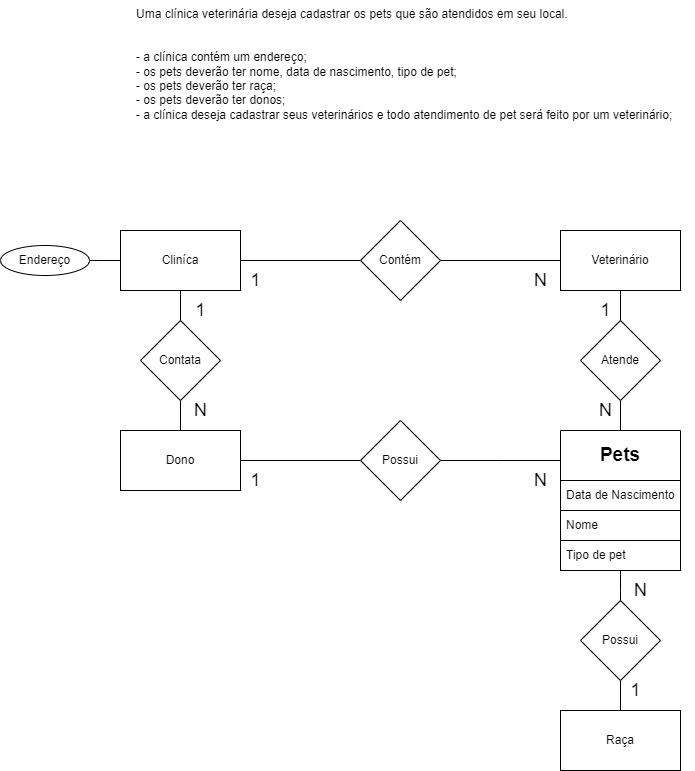

The diagram above was exported from draw.io. Its source (the exported page's mxGraphModel, read from the mxfile embedded in the PNG):
<mxGraphModel dx="1050" dy="523" grid="1" gridSize="10" guides="1" tooltips="1" connect="1" arrows="1" fold="1" page="1" pageScale="1" pageWidth="827" pageHeight="1169" math="0" shadow="0">
  <root>
    <mxCell id="0" />
    <mxCell id="1" parent="0" />
    <mxCell id="o0UoRLenyrjVoCOPFUuR-1" value="Uma clínica veterinária deseja cadastrar os pets que são atendidos em seu local.&#10;&#10;&#10;- a clínica contém um endereço;&#10;- os pets deverão ter nome, data de nascimento, tipo de pet;&#10;- os pets deverão ter raça;&#10;- os pets deverão ter donos;&#10;- a clínica deseja cadastrar seus veterinários e todo atendimento de pet será feito por um veterinário;" style="text;whiteSpace=wrap;" vertex="1" parent="1">
      <mxGeometry x="134" y="30" width="560" height="150" as="geometry" />
    </mxCell>
    <mxCell id="o0UoRLenyrjVoCOPFUuR-16" style="edgeStyle=orthogonalEdgeStyle;rounded=0;orthogonalLoop=1;jettySize=auto;html=1;endArrow=none;endFill=0;" edge="1" parent="1" source="o0UoRLenyrjVoCOPFUuR-2" target="o0UoRLenyrjVoCOPFUuR-7">
      <mxGeometry relative="1" as="geometry" />
    </mxCell>
    <mxCell id="o0UoRLenyrjVoCOPFUuR-76" style="edgeStyle=orthogonalEdgeStyle;rounded=0;orthogonalLoop=1;jettySize=auto;html=1;endArrow=none;endFill=0;" edge="1" parent="1" source="o0UoRLenyrjVoCOPFUuR-2">
      <mxGeometry relative="1" as="geometry">
        <mxPoint x="80" y="290" as="targetPoint" />
      </mxGeometry>
    </mxCell>
    <mxCell id="o0UoRLenyrjVoCOPFUuR-2" value="Cliníca" style="rounded=0;whiteSpace=wrap;html=1;" vertex="1" parent="1">
      <mxGeometry x="120" y="260" width="120" height="60" as="geometry" />
    </mxCell>
    <mxCell id="o0UoRLenyrjVoCOPFUuR-12" style="edgeStyle=orthogonalEdgeStyle;rounded=0;orthogonalLoop=1;jettySize=auto;html=1;entryX=0.5;entryY=1;entryDx=0;entryDy=0;endArrow=none;endFill=0;" edge="1" parent="1" target="o0UoRLenyrjVoCOPFUuR-8">
      <mxGeometry relative="1" as="geometry">
        <mxPoint x="620" y="460" as="sourcePoint" />
      </mxGeometry>
    </mxCell>
    <mxCell id="o0UoRLenyrjVoCOPFUuR-14" style="edgeStyle=orthogonalEdgeStyle;rounded=0;orthogonalLoop=1;jettySize=auto;html=1;endArrow=none;endFill=0;" edge="1" parent="1" source="o0UoRLenyrjVoCOPFUuR-4" target="o0UoRLenyrjVoCOPFUuR-6">
      <mxGeometry relative="1" as="geometry" />
    </mxCell>
    <mxCell id="o0UoRLenyrjVoCOPFUuR-4" value="Veterinário" style="rounded=0;whiteSpace=wrap;html=1;" vertex="1" parent="1">
      <mxGeometry x="560" y="260" width="120" height="60" as="geometry" />
    </mxCell>
    <mxCell id="o0UoRLenyrjVoCOPFUuR-10" style="edgeStyle=orthogonalEdgeStyle;rounded=0;orthogonalLoop=1;jettySize=auto;html=1;entryX=0;entryY=0.5;entryDx=0;entryDy=0;endArrow=none;endFill=0;" edge="1" parent="1" source="o0UoRLenyrjVoCOPFUuR-5" target="o0UoRLenyrjVoCOPFUuR-9">
      <mxGeometry relative="1" as="geometry" />
    </mxCell>
    <mxCell id="o0UoRLenyrjVoCOPFUuR-17" style="edgeStyle=orthogonalEdgeStyle;rounded=0;orthogonalLoop=1;jettySize=auto;html=1;endArrow=none;endFill=0;" edge="1" parent="1" source="o0UoRLenyrjVoCOPFUuR-5" target="o0UoRLenyrjVoCOPFUuR-7">
      <mxGeometry relative="1" as="geometry" />
    </mxCell>
    <mxCell id="o0UoRLenyrjVoCOPFUuR-5" value="Dono" style="rounded=0;whiteSpace=wrap;html=1;" vertex="1" parent="1">
      <mxGeometry x="120" y="460" width="120" height="60" as="geometry" />
    </mxCell>
    <mxCell id="o0UoRLenyrjVoCOPFUuR-15" style="edgeStyle=orthogonalEdgeStyle;rounded=0;orthogonalLoop=1;jettySize=auto;html=1;endArrow=none;endFill=0;" edge="1" parent="1" source="o0UoRLenyrjVoCOPFUuR-6" target="o0UoRLenyrjVoCOPFUuR-2">
      <mxGeometry relative="1" as="geometry" />
    </mxCell>
    <mxCell id="o0UoRLenyrjVoCOPFUuR-6" value="Contém" style="rhombus;whiteSpace=wrap;html=1;" vertex="1" parent="1">
      <mxGeometry x="360" y="250" width="80" height="80" as="geometry" />
    </mxCell>
    <mxCell id="o0UoRLenyrjVoCOPFUuR-7" value="Contata" style="rhombus;whiteSpace=wrap;html=1;" vertex="1" parent="1">
      <mxGeometry x="140" y="350" width="80" height="80" as="geometry" />
    </mxCell>
    <mxCell id="o0UoRLenyrjVoCOPFUuR-13" style="edgeStyle=orthogonalEdgeStyle;rounded=0;orthogonalLoop=1;jettySize=auto;html=1;endArrow=none;endFill=0;" edge="1" parent="1" source="o0UoRLenyrjVoCOPFUuR-8" target="o0UoRLenyrjVoCOPFUuR-4">
      <mxGeometry relative="1" as="geometry" />
    </mxCell>
    <mxCell id="o0UoRLenyrjVoCOPFUuR-8" value="Atende" style="rhombus;whiteSpace=wrap;html=1;" vertex="1" parent="1">
      <mxGeometry x="580" y="350" width="80" height="80" as="geometry" />
    </mxCell>
    <mxCell id="o0UoRLenyrjVoCOPFUuR-11" style="edgeStyle=orthogonalEdgeStyle;rounded=0;orthogonalLoop=1;jettySize=auto;html=1;exitX=1;exitY=0.5;exitDx=0;exitDy=0;endArrow=none;endFill=0;" edge="1" parent="1" source="o0UoRLenyrjVoCOPFUuR-9">
      <mxGeometry relative="1" as="geometry">
        <mxPoint x="560" y="490" as="targetPoint" />
      </mxGeometry>
    </mxCell>
    <mxCell id="o0UoRLenyrjVoCOPFUuR-9" value="Possui" style="rhombus;whiteSpace=wrap;html=1;" vertex="1" parent="1">
      <mxGeometry x="360" y="450" width="80" height="80" as="geometry" />
    </mxCell>
    <mxCell id="o0UoRLenyrjVoCOPFUuR-18" value="N" style="text;html=1;align=center;verticalAlign=middle;resizable=0;points=[];autosize=1;strokeColor=none;fillColor=none;fontSize=18;" vertex="1" parent="1">
      <mxGeometry x="520" y="490" width="40" height="40" as="geometry" />
    </mxCell>
    <mxCell id="o0UoRLenyrjVoCOPFUuR-19" value="N" style="text;html=1;align=center;verticalAlign=middle;resizable=0;points=[];autosize=1;strokeColor=none;fillColor=none;fontSize=18;" vertex="1" parent="1">
      <mxGeometry x="520" y="290" width="40" height="40" as="geometry" />
    </mxCell>
    <mxCell id="o0UoRLenyrjVoCOPFUuR-20" value="N" style="text;html=1;align=center;verticalAlign=middle;resizable=0;points=[];autosize=1;strokeColor=none;fillColor=none;fontSize=18;" vertex="1" parent="1">
      <mxGeometry x="180" y="420" width="40" height="40" as="geometry" />
    </mxCell>
    <mxCell id="o0UoRLenyrjVoCOPFUuR-21" value="1" style="text;html=1;align=center;verticalAlign=middle;resizable=0;points=[];autosize=1;strokeColor=none;fillColor=none;fontSize=18;" vertex="1" parent="1">
      <mxGeometry x="185" y="320" width="30" height="40" as="geometry" />
    </mxCell>
    <mxCell id="o0UoRLenyrjVoCOPFUuR-22" value="1" style="text;html=1;align=center;verticalAlign=middle;resizable=0;points=[];autosize=1;strokeColor=none;fillColor=none;fontSize=18;" vertex="1" parent="1">
      <mxGeometry x="240" y="290" width="30" height="40" as="geometry" />
    </mxCell>
    <mxCell id="o0UoRLenyrjVoCOPFUuR-23" value="1" style="text;html=1;align=center;verticalAlign=middle;resizable=0;points=[];autosize=1;strokeColor=none;fillColor=none;fontSize=18;" vertex="1" parent="1">
      <mxGeometry x="590" y="320" width="30" height="40" as="geometry" />
    </mxCell>
    <mxCell id="o0UoRLenyrjVoCOPFUuR-24" value="N" style="text;html=1;align=center;verticalAlign=middle;resizable=0;points=[];autosize=1;strokeColor=none;fillColor=none;fontSize=18;" vertex="1" parent="1">
      <mxGeometry x="585" y="420" width="40" height="40" as="geometry" />
    </mxCell>
    <mxCell id="o0UoRLenyrjVoCOPFUuR-25" value="1" style="text;html=1;align=center;verticalAlign=middle;resizable=0;points=[];autosize=1;strokeColor=none;fillColor=none;fontSize=18;" vertex="1" parent="1">
      <mxGeometry x="240" y="490" width="30" height="40" as="geometry" />
    </mxCell>
    <mxCell id="o0UoRLenyrjVoCOPFUuR-62" value="&lt;font style=&quot;font-size: 19px;&quot;&gt;&lt;b&gt;Pets&lt;/b&gt;&lt;/font&gt;" style="swimlane;fontStyle=0;childLayout=stackLayout;horizontal=1;startSize=50;horizontalStack=0;resizeParent=1;resizeParentMax=0;resizeLast=0;collapsible=1;marginBottom=0;whiteSpace=wrap;html=1;" vertex="1" parent="1">
      <mxGeometry x="560" y="460" width="120" height="140" as="geometry" />
    </mxCell>
    <mxCell id="o0UoRLenyrjVoCOPFUuR-63" value="Data de Nascimento" style="text;strokeColor=default;fillColor=none;align=left;verticalAlign=middle;spacingLeft=4;spacingRight=4;overflow=hidden;points=[[0,0.5],[1,0.5]];portConstraint=eastwest;rotatable=0;whiteSpace=wrap;html=1;" vertex="1" parent="o0UoRLenyrjVoCOPFUuR-62">
      <mxGeometry y="50" width="120" height="30" as="geometry" />
    </mxCell>
    <mxCell id="o0UoRLenyrjVoCOPFUuR-64" value="Nome" style="text;strokeColor=default;fillColor=none;align=left;verticalAlign=middle;spacingLeft=4;spacingRight=4;overflow=hidden;points=[[0,0.5],[1,0.5]];portConstraint=eastwest;rotatable=0;whiteSpace=wrap;html=1;" vertex="1" parent="o0UoRLenyrjVoCOPFUuR-62">
      <mxGeometry y="80" width="120" height="30" as="geometry" />
    </mxCell>
    <mxCell id="o0UoRLenyrjVoCOPFUuR-65" value="Tipo de pet" style="text;strokeColor=default;fillColor=none;align=left;verticalAlign=middle;spacingLeft=4;spacingRight=4;overflow=hidden;points=[[0,0.5],[1,0.5]];portConstraint=eastwest;rotatable=0;whiteSpace=wrap;html=1;" vertex="1" parent="o0UoRLenyrjVoCOPFUuR-62">
      <mxGeometry y="110" width="120" height="30" as="geometry" />
    </mxCell>
    <mxCell id="o0UoRLenyrjVoCOPFUuR-69" style="edgeStyle=orthogonalEdgeStyle;rounded=0;orthogonalLoop=1;jettySize=auto;html=1;endArrow=none;endFill=0;" edge="1" parent="1" source="o0UoRLenyrjVoCOPFUuR-67" target="o0UoRLenyrjVoCOPFUuR-68">
      <mxGeometry relative="1" as="geometry" />
    </mxCell>
    <mxCell id="o0UoRLenyrjVoCOPFUuR-67" value="Raça" style="rounded=0;whiteSpace=wrap;html=1;" vertex="1" parent="1">
      <mxGeometry x="560" y="740" width="120" height="60" as="geometry" />
    </mxCell>
    <mxCell id="o0UoRLenyrjVoCOPFUuR-68" value="Possui" style="rhombus;whiteSpace=wrap;html=1;" vertex="1" parent="1">
      <mxGeometry x="580" y="630" width="80" height="80" as="geometry" />
    </mxCell>
    <mxCell id="o0UoRLenyrjVoCOPFUuR-71" style="edgeStyle=orthogonalEdgeStyle;rounded=0;orthogonalLoop=1;jettySize=auto;html=1;endArrow=none;endFill=0;" edge="1" parent="1" source="o0UoRLenyrjVoCOPFUuR-65" target="o0UoRLenyrjVoCOPFUuR-68">
      <mxGeometry relative="1" as="geometry">
        <Array as="points">
          <mxPoint x="620" y="620" />
          <mxPoint x="620" y="620" />
        </Array>
      </mxGeometry>
    </mxCell>
    <mxCell id="o0UoRLenyrjVoCOPFUuR-74" value="N" style="text;html=1;align=center;verticalAlign=middle;resizable=0;points=[];autosize=1;strokeColor=none;fillColor=none;fontSize=18;" vertex="1" parent="1">
      <mxGeometry x="620" y="600" width="40" height="40" as="geometry" />
    </mxCell>
    <mxCell id="o0UoRLenyrjVoCOPFUuR-75" value="1" style="text;html=1;align=center;verticalAlign=middle;resizable=0;points=[];autosize=1;strokeColor=none;fillColor=none;fontSize=18;" vertex="1" parent="1">
      <mxGeometry x="620" y="700" width="30" height="40" as="geometry" />
    </mxCell>
    <mxCell id="o0UoRLenyrjVoCOPFUuR-77" value="Endereço" style="ellipse;whiteSpace=wrap;html=1;" vertex="1" parent="1">
      <mxGeometry y="275" width="89" height="30" as="geometry" />
    </mxCell>
  </root>
</mxGraphModel>